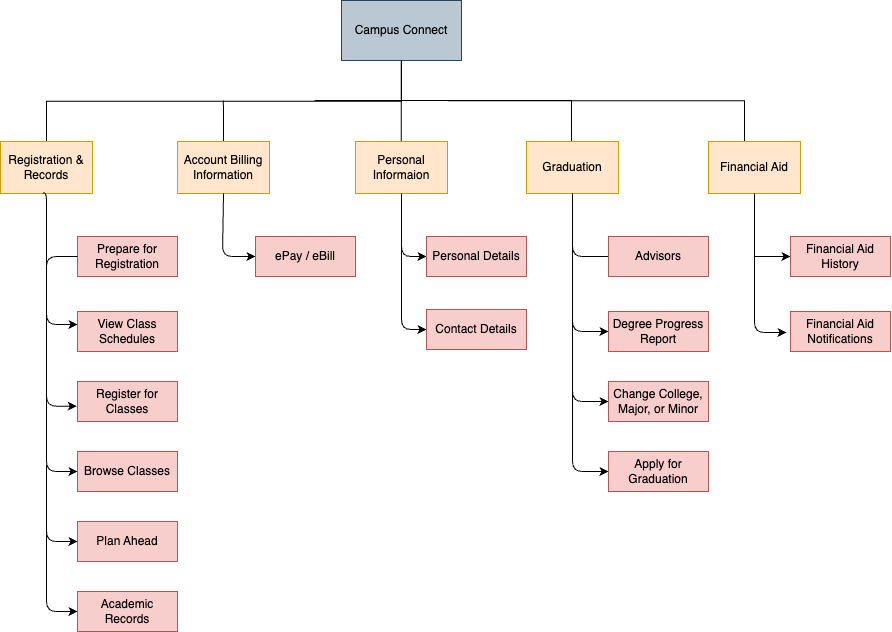

The diagram above was exported from draw.io. Its source (the exported page's mxGraphModel, read from the mxfile embedded in the PNG):
<mxGraphModel dx="1350" dy="736" grid="0" gridSize="10" guides="1" tooltips="1" connect="1" arrows="1" fold="1" page="1" pageScale="1" pageWidth="1100" pageHeight="1700" math="0" shadow="0">
  <root>
    <mxCell id="0" />
    <mxCell id="1" parent="0" />
    <UserObject label="Campus Connect" treeRoot="1" id="ShhR4DYDvj9PgfM1le9r-20">
      <mxCell style="whiteSpace=wrap;html=1;align=center;treeFolding=1;treeMoving=1;newEdgeStyle={&quot;edgeStyle&quot;:&quot;elbowEdgeStyle&quot;,&quot;startArrow&quot;:&quot;none&quot;,&quot;endArrow&quot;:&quot;none&quot;};fillColor=#bac8d3;strokeColor=#23445d;" vertex="1" parent="1">
        <mxGeometry x="391" y="96" width="120" height="60" as="geometry" />
      </mxCell>
    </UserObject>
    <mxCell id="ShhR4DYDvj9PgfM1le9r-18" value="" style="edgeStyle=elbowEdgeStyle;elbow=vertical;sourcePerimeterSpacing=0;targetPerimeterSpacing=0;startArrow=none;endArrow=none;rounded=0;curved=0;" edge="1" parent="1" source="ShhR4DYDvj9PgfM1le9r-20" target="ShhR4DYDvj9PgfM1le9r-21">
      <mxGeometry relative="1" as="geometry" />
    </mxCell>
    <mxCell id="ShhR4DYDvj9PgfM1le9r-21" value="Registration &amp;amp; Records" style="whiteSpace=wrap;html=1;align=center;verticalAlign=middle;treeFolding=1;treeMoving=1;newEdgeStyle={&quot;edgeStyle&quot;:&quot;elbowEdgeStyle&quot;,&quot;startArrow&quot;:&quot;none&quot;,&quot;endArrow&quot;:&quot;none&quot;};fillColor=#ffe6cc;strokeColor=#d79b00;" vertex="1" collapsed="1" parent="1">
      <mxGeometry x="50" y="237" width="92" height="52" as="geometry" />
    </mxCell>
    <mxCell id="ShhR4DYDvj9PgfM1le9r-24" value="" style="edgeStyle=elbowEdgeStyle;rounded=0;orthogonalLoop=1;jettySize=auto;html=1;elbow=horizontal;startArrow=none;endArrow=none;" edge="1" parent="1">
      <mxGeometry relative="1" as="geometry">
        <mxPoint x="450.72999999999996" y="238" as="sourcePoint" />
        <mxPoint x="450.72999999999996" y="156" as="targetPoint" />
        <Array as="points">
          <mxPoint x="450.72999999999996" y="229" />
          <mxPoint x="373.72999999999996" y="208" />
          <mxPoint x="373.72999999999996" y="179" />
        </Array>
      </mxGeometry>
    </mxCell>
    <mxCell id="ShhR4DYDvj9PgfM1le9r-23" value="Personal Informaion" style="whiteSpace=wrap;html=1;align=center;verticalAlign=middle;treeFolding=1;treeMoving=1;newEdgeStyle={&quot;edgeStyle&quot;:&quot;elbowEdgeStyle&quot;,&quot;startArrow&quot;:&quot;none&quot;,&quot;endArrow&quot;:&quot;none&quot;};fillColor=#ffe6cc;strokeColor=#d79b00;" vertex="1" parent="1">
      <mxGeometry x="405" y="237" width="92" height="52" as="geometry" />
    </mxCell>
    <mxCell id="ShhR4DYDvj9PgfM1le9r-74" style="edgeStyle=elbowEdgeStyle;rounded=0;orthogonalLoop=1;jettySize=auto;html=1;startArrow=none;endArrow=none;exitX=0.5;exitY=0;exitDx=0;exitDy=0;" edge="1" parent="1" source="ShhR4DYDvj9PgfM1le9r-26">
      <mxGeometry relative="1" as="geometry">
        <mxPoint x="273" y="196" as="targetPoint" />
      </mxGeometry>
    </mxCell>
    <mxCell id="ShhR4DYDvj9PgfM1le9r-26" value="Account Billing Information" style="whiteSpace=wrap;html=1;align=center;verticalAlign=middle;treeFolding=1;treeMoving=1;newEdgeStyle={&quot;edgeStyle&quot;:&quot;elbowEdgeStyle&quot;,&quot;startArrow&quot;:&quot;none&quot;,&quot;endArrow&quot;:&quot;none&quot;};fillColor=#ffe6cc;strokeColor=#d79b00;" vertex="1" parent="1">
      <mxGeometry x="227" y="237" width="92" height="52" as="geometry" />
    </mxCell>
    <mxCell id="ShhR4DYDvj9PgfM1le9r-30" style="edgeStyle=elbowEdgeStyle;rounded=0;orthogonalLoop=1;jettySize=auto;html=1;startArrow=none;endArrow=none;exitX=0.523;exitY=-0.002;exitDx=0;exitDy=0;exitPerimeter=0;" edge="1" parent="1" source="ShhR4DYDvj9PgfM1le9r-28">
      <mxGeometry relative="1" as="geometry">
        <mxPoint x="364" y="196" as="targetPoint" />
        <mxPoint x="497" y="233" as="sourcePoint" />
        <Array as="points">
          <mxPoint x="621" y="221" />
          <mxPoint x="584" y="204" />
          <mxPoint x="497" y="230" />
        </Array>
      </mxGeometry>
    </mxCell>
    <mxCell id="ShhR4DYDvj9PgfM1le9r-28" value="Graduation" style="whiteSpace=wrap;html=1;align=center;verticalAlign=middle;treeFolding=1;treeMoving=1;newEdgeStyle={&quot;edgeStyle&quot;:&quot;elbowEdgeStyle&quot;,&quot;startArrow&quot;:&quot;none&quot;,&quot;endArrow&quot;:&quot;none&quot;};fillColor=#ffe6cc;strokeColor=#d79b00;" vertex="1" parent="1">
      <mxGeometry x="576" y="237" width="92" height="52" as="geometry" />
    </mxCell>
    <mxCell id="ShhR4DYDvj9PgfM1le9r-31" style="edgeStyle=elbowEdgeStyle;rounded=0;orthogonalLoop=1;jettySize=auto;html=1;startArrow=none;endArrow=none;exitX=0.5;exitY=0;exitDx=0;exitDy=0;" edge="1" parent="1" source="ShhR4DYDvj9PgfM1le9r-29">
      <mxGeometry relative="1" as="geometry">
        <mxPoint x="497.44827586206895" y="196.1379310344828" as="targetPoint" />
        <Array as="points">
          <mxPoint x="794" y="196" />
          <mxPoint x="783" y="196" />
          <mxPoint x="739" y="194" />
          <mxPoint x="630" y="218" />
        </Array>
      </mxGeometry>
    </mxCell>
    <mxCell id="ShhR4DYDvj9PgfM1le9r-29" value="Financial Aid" style="whiteSpace=wrap;html=1;align=center;verticalAlign=middle;treeFolding=1;treeMoving=1;newEdgeStyle={&quot;edgeStyle&quot;:&quot;elbowEdgeStyle&quot;,&quot;startArrow&quot;:&quot;none&quot;,&quot;endArrow&quot;:&quot;none&quot;};fillColor=#ffe6cc;strokeColor=#d79b00;" vertex="1" parent="1">
      <mxGeometry x="758" y="237" width="92" height="52" as="geometry" />
    </mxCell>
    <mxCell id="ShhR4DYDvj9PgfM1le9r-67" value="Prepare for Registration" style="whiteSpace=wrap;html=1;fillColor=#f8cecc;strokeColor=#b85450;" vertex="1" parent="1">
      <mxGeometry x="127" y="332" width="100" height="40" as="geometry" />
    </mxCell>
    <mxCell id="ShhR4DYDvj9PgfM1le9r-69" value="" style="edgeStyle=elbowEdgeStyle;elbow=horizontal;html=1;rounded=1;curved=0;sourcePerimeterSpacing=0;targetPerimeterSpacing=0;startSize=6;endSize=6;endArrow=classic;endFill=1;" edge="1" parent="1" source="ShhR4DYDvj9PgfM1le9r-67" target="ShhR4DYDvj9PgfM1le9r-68">
      <mxGeometry relative="1" as="geometry">
        <Array as="points">
          <mxPoint x="96" y="420" />
        </Array>
      </mxGeometry>
    </mxCell>
    <mxCell id="ShhR4DYDvj9PgfM1le9r-71" value="" style="edgeStyle=elbowEdgeStyle;elbow=horizontal;html=1;rounded=1;curved=0;sourcePerimeterSpacing=0;targetPerimeterSpacing=0;startSize=6;endSize=6;exitX=0.459;exitY=0.992;exitDx=0;exitDy=0;exitPerimeter=0;entryX=-0.007;entryY=0.618;entryDx=0;entryDy=0;entryPerimeter=0;" edge="1" parent="1" source="ShhR4DYDvj9PgfM1le9r-21" target="ShhR4DYDvj9PgfM1le9r-73">
      <mxGeometry relative="1" as="geometry">
        <mxPoint x="134" y="501" as="targetPoint" />
        <Array as="points">
          <mxPoint x="96" y="374" />
        </Array>
      </mxGeometry>
    </mxCell>
    <mxCell id="ShhR4DYDvj9PgfM1le9r-68" value="View Class Schedules" style="whiteSpace=wrap;html=1;fillColor=#f8cecc;strokeColor=#b85450;" vertex="1" parent="1">
      <mxGeometry x="127" y="407" width="100" height="40" as="geometry" />
    </mxCell>
    <mxCell id="ShhR4DYDvj9PgfM1le9r-73" value="Register for Classes" style="whiteSpace=wrap;html=1;fillColor=#f8cecc;strokeColor=#b85450;" vertex="1" parent="1">
      <mxGeometry x="127" y="477" width="100" height="40" as="geometry" />
    </mxCell>
    <mxCell id="ShhR4DYDvj9PgfM1le9r-91" value="" style="edgeStyle=elbowEdgeStyle;elbow=horizontal;html=1;rounded=1;curved=0;sourcePerimeterSpacing=0;targetPerimeterSpacing=0;startSize=6;endSize=6;" edge="1" parent="1" target="ShhR4DYDvj9PgfM1le9r-90">
      <mxGeometry relative="1" as="geometry">
        <mxPoint x="96" y="490" as="sourcePoint" />
        <Array as="points">
          <mxPoint x="96" y="486" />
          <mxPoint x="97" y="561" />
          <mxPoint x="262" y="358" />
          <mxPoint x="275" y="338" />
          <mxPoint x="447" y="457" />
        </Array>
      </mxGeometry>
    </mxCell>
    <mxCell id="ShhR4DYDvj9PgfM1le9r-90" value="Browse Classes" style="whiteSpace=wrap;html=1;fillColor=#f8cecc;strokeColor=#b85450;" vertex="1" parent="1">
      <mxGeometry x="127" y="547" width="100" height="40" as="geometry" />
    </mxCell>
    <mxCell id="ShhR4DYDvj9PgfM1le9r-92" value="Plan Ahead" style="whiteSpace=wrap;html=1;fillColor=#f8cecc;strokeColor=#b85450;" vertex="1" parent="1">
      <mxGeometry x="127" y="617" width="100" height="40" as="geometry" />
    </mxCell>
    <mxCell id="ShhR4DYDvj9PgfM1le9r-94" value="" style="edgeStyle=elbowEdgeStyle;elbow=horizontal;html=1;rounded=1;curved=0;sourcePerimeterSpacing=0;targetPerimeterSpacing=0;startSize=6;endSize=6;" edge="1" parent="1">
      <mxGeometry relative="1" as="geometry">
        <mxPoint x="96" y="560" as="sourcePoint" />
        <mxPoint x="127" y="637" as="targetPoint" />
        <Array as="points">
          <mxPoint x="96" y="556" />
          <mxPoint x="97" y="631" />
          <mxPoint x="262" y="428" />
          <mxPoint x="275" y="408" />
          <mxPoint x="447" y="527" />
        </Array>
      </mxGeometry>
    </mxCell>
    <mxCell id="ShhR4DYDvj9PgfM1le9r-101" value="" style="edgeStyle=elbowEdgeStyle;elbow=horizontal;html=1;rounded=1;curved=0;sourcePerimeterSpacing=0;targetPerimeterSpacing=0;startSize=6;endSize=6;" edge="1" parent="1" target="ShhR4DYDvj9PgfM1le9r-100">
      <mxGeometry relative="1" as="geometry">
        <mxPoint x="96" y="625" as="sourcePoint" />
        <Array as="points">
          <mxPoint x="96" y="675" />
        </Array>
      </mxGeometry>
    </mxCell>
    <mxCell id="ShhR4DYDvj9PgfM1le9r-103" value="" style="edgeStyle=elbowEdgeStyle;elbow=horizontal;html=1;rounded=1;curved=0;sourcePerimeterSpacing=0;targetPerimeterSpacing=0;startSize=6;endSize=6;exitX=0.5;exitY=1;exitDx=0;exitDy=0;" edge="1" parent="1" source="ShhR4DYDvj9PgfM1le9r-26" target="ShhR4DYDvj9PgfM1le9r-102">
      <mxGeometry relative="1" as="geometry">
        <Array as="points">
          <mxPoint x="272" y="321" />
        </Array>
      </mxGeometry>
    </mxCell>
    <mxCell id="ShhR4DYDvj9PgfM1le9r-102" value="ePay / eBill" style="whiteSpace=wrap;html=1;fillColor=#f8cecc;strokeColor=#b85450;" vertex="1" parent="1">
      <mxGeometry x="305" y="332" width="100" height="40" as="geometry" />
    </mxCell>
    <mxCell id="ShhR4DYDvj9PgfM1le9r-100" value="Academic Records" style="whiteSpace=wrap;html=1;fillColor=#f8cecc;strokeColor=#b85450;" vertex="1" parent="1">
      <mxGeometry x="127" y="687" width="100" height="40" as="geometry" />
    </mxCell>
    <mxCell id="ShhR4DYDvj9PgfM1le9r-107" value="" style="edgeStyle=elbowEdgeStyle;elbow=horizontal;html=1;rounded=1;curved=0;sourcePerimeterSpacing=0;targetPerimeterSpacing=0;startSize=6;endSize=6;exitX=0.5;exitY=1;exitDx=0;exitDy=0;" edge="1" parent="1" source="ShhR4DYDvj9PgfM1le9r-28" target="ShhR4DYDvj9PgfM1le9r-106">
      <mxGeometry relative="1" as="geometry">
        <mxPoint x="628" y="540" as="sourcePoint" />
        <Array as="points">
          <mxPoint x="622" y="311" />
          <mxPoint x="622" y="356" />
          <mxPoint x="666" y="478" />
          <mxPoint x="271" y="452" />
        </Array>
      </mxGeometry>
    </mxCell>
    <mxCell id="ShhR4DYDvj9PgfM1le9r-106" value="Degree Progress Report" style="whiteSpace=wrap;html=1;fillColor=#f8cecc;strokeColor=#b85450;" vertex="1" parent="1">
      <mxGeometry x="658" y="407" width="100" height="40" as="geometry" />
    </mxCell>
    <mxCell id="ShhR4DYDvj9PgfM1le9r-109" value="" style="edgeStyle=elbowEdgeStyle;elbow=horizontal;html=1;rounded=1;curved=0;sourcePerimeterSpacing=0;targetPerimeterSpacing=0;startSize=6;endSize=6;exitX=0.5;exitY=1;exitDx=0;exitDy=0;" edge="1" parent="1" source="ShhR4DYDvj9PgfM1le9r-23" target="ShhR4DYDvj9PgfM1le9r-108">
      <mxGeometry relative="1" as="geometry">
        <Array as="points">
          <mxPoint x="451" y="308" />
        </Array>
      </mxGeometry>
    </mxCell>
    <mxCell id="ShhR4DYDvj9PgfM1le9r-108" value="Personal Details" style="whiteSpace=wrap;html=1;fillColor=#f8cecc;strokeColor=#b85450;" vertex="1" parent="1">
      <mxGeometry x="476" y="332" width="100" height="40" as="geometry" />
    </mxCell>
    <mxCell id="ShhR4DYDvj9PgfM1le9r-115" value="" style="edgeStyle=elbowEdgeStyle;elbow=horizontal;html=1;rounded=1;curved=0;sourcePerimeterSpacing=0;targetPerimeterSpacing=0;startSize=6;endSize=6;" edge="1" parent="1" target="ShhR4DYDvj9PgfM1le9r-114">
      <mxGeometry relative="1" as="geometry">
        <mxPoint x="622" y="341" as="sourcePoint" />
        <Array as="points">
          <mxPoint x="622" y="384" />
          <mxPoint x="622" y="435" />
          <mxPoint x="620" y="433" />
          <mxPoint x="451" y="461" />
        </Array>
      </mxGeometry>
    </mxCell>
    <mxCell id="ShhR4DYDvj9PgfM1le9r-113" value="" style="edgeStyle=elbowEdgeStyle;elbow=horizontal;html=1;rounded=1;curved=0;sourcePerimeterSpacing=0;targetPerimeterSpacing=0;startSize=6;endSize=6;" edge="1" parent="1" target="ShhR4DYDvj9PgfM1le9r-112">
      <mxGeometry relative="1" as="geometry">
        <mxPoint x="451" y="338" as="sourcePoint" />
        <Array as="points">
          <mxPoint x="451" y="396" />
        </Array>
      </mxGeometry>
    </mxCell>
    <mxCell id="ShhR4DYDvj9PgfM1le9r-112" value="Contact Details" style="whiteSpace=wrap;html=1;fillColor=#f8cecc;strokeColor=#b85450;" vertex="1" parent="1">
      <mxGeometry x="476" y="405" width="100" height="40" as="geometry" />
    </mxCell>
    <mxCell id="ShhR4DYDvj9PgfM1le9r-114" value="Change College, Major, or Minor" style="whiteSpace=wrap;html=1;fillColor=#f8cecc;strokeColor=#b85450;" vertex="1" parent="1">
      <mxGeometry x="658" y="477" width="100" height="40" as="geometry" />
    </mxCell>
    <mxCell id="ShhR4DYDvj9PgfM1le9r-121" style="edgeStyle=elbowEdgeStyle;rounded=0;orthogonalLoop=1;jettySize=auto;html=1;entryX=0.5;entryY=1;entryDx=0;entryDy=0;endArrow=none;endFill=0;startArrow=classic;startFill=1;" edge="1" parent="1" source="ShhR4DYDvj9PgfM1le9r-118" target="ShhR4DYDvj9PgfM1le9r-29">
      <mxGeometry relative="1" as="geometry">
        <Array as="points">
          <mxPoint x="804" y="323" />
        </Array>
      </mxGeometry>
    </mxCell>
    <mxCell id="ShhR4DYDvj9PgfM1le9r-118" value="Financial Aid History" style="whiteSpace=wrap;html=1;fillColor=#f8cecc;strokeColor=#b85450;" vertex="1" parent="1">
      <mxGeometry x="840" y="332" width="100" height="40" as="geometry" />
    </mxCell>
    <mxCell id="ShhR4DYDvj9PgfM1le9r-122" value="" style="edgeStyle=elbowEdgeStyle;elbow=horizontal;html=1;rounded=1;curved=0;sourcePerimeterSpacing=0;targetPerimeterSpacing=0;startSize=6;endSize=6;exitX=0.5;exitY=1;exitDx=0;exitDy=0;" edge="1" parent="1">
      <mxGeometry relative="1" as="geometry">
        <mxPoint x="804" y="350" as="sourcePoint" />
        <mxPoint x="836" y="428" as="targetPoint" />
        <Array as="points">
          <mxPoint x="804" y="437" />
          <mxPoint x="804" y="417" />
          <mxPoint x="848" y="539" />
          <mxPoint x="453" y="513" />
        </Array>
      </mxGeometry>
    </mxCell>
    <mxCell id="ShhR4DYDvj9PgfM1le9r-124" value="Financial Aid Notifications" style="whiteSpace=wrap;html=1;fillColor=#f8cecc;strokeColor=#b85450;" vertex="1" parent="1">
      <mxGeometry x="840" y="407" width="100" height="40" as="geometry" />
    </mxCell>
    <mxCell id="ShhR4DYDvj9PgfM1le9r-125" value="" style="edgeStyle=elbowEdgeStyle;elbow=horizontal;html=1;rounded=1;curved=0;sourcePerimeterSpacing=0;targetPerimeterSpacing=0;startSize=6;endSize=6;entryX=0;entryY=0.5;entryDx=0;entryDy=0;" edge="1" parent="1" target="ShhR4DYDvj9PgfM1le9r-126">
      <mxGeometry relative="1" as="geometry">
        <mxPoint x="622" y="386" as="sourcePoint" />
        <mxPoint x="658" y="498" as="targetPoint" />
        <Array as="points">
          <mxPoint x="622" y="498" />
          <mxPoint x="620" y="496" />
          <mxPoint x="451" y="524" />
        </Array>
      </mxGeometry>
    </mxCell>
    <mxCell id="ShhR4DYDvj9PgfM1le9r-126" value="Apply for Graduation" style="whiteSpace=wrap;html=1;fillColor=#f8cecc;strokeColor=#b85450;" vertex="1" parent="1">
      <mxGeometry x="658" y="547" width="100" height="40" as="geometry" />
    </mxCell>
    <mxCell id="ShhR4DYDvj9PgfM1le9r-127" value="" style="edgeStyle=elbowEdgeStyle;elbow=horizontal;html=1;rounded=1;curved=0;sourcePerimeterSpacing=0;targetPerimeterSpacing=0;startSize=6;endSize=6;exitX=0.5;exitY=1;exitDx=0;exitDy=0;entryX=1;entryY=0.5;entryDx=0;entryDy=0;" edge="1" parent="1" source="ShhR4DYDvj9PgfM1le9r-28" target="ShhR4DYDvj9PgfM1le9r-128">
      <mxGeometry relative="1" as="geometry">
        <mxPoint x="612" y="289" as="sourcePoint" />
        <mxPoint x="664" y="580" as="targetPoint" />
        <Array as="points">
          <mxPoint x="622" y="342" />
          <mxPoint x="667" y="395" />
          <mxPoint x="650" y="372" />
          <mxPoint x="622" y="321" />
          <mxPoint x="622" y="366" />
          <mxPoint x="666" y="488" />
          <mxPoint x="271" y="462" />
        </Array>
      </mxGeometry>
    </mxCell>
    <mxCell id="ShhR4DYDvj9PgfM1le9r-128" value="Advisors" style="whiteSpace=wrap;html=1;fillColor=#f8cecc;strokeColor=#b85450;" vertex="1" parent="1">
      <mxGeometry x="658" y="332" width="100" height="40" as="geometry" />
    </mxCell>
  </root>
</mxGraphModel>